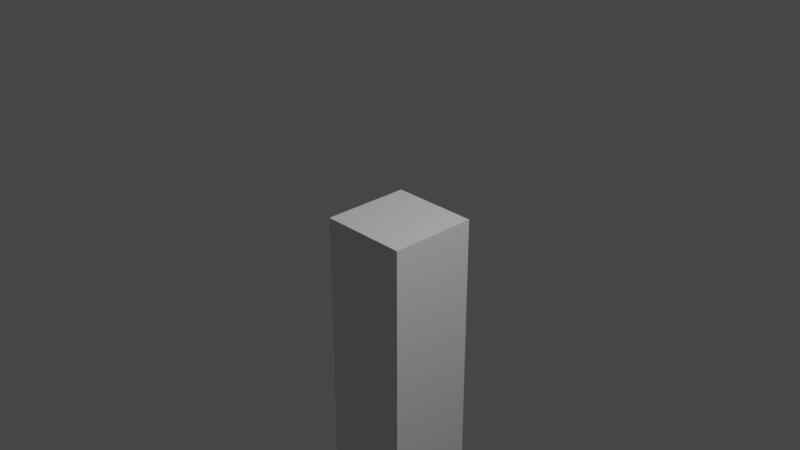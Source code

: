 # Source: Floor.blend  (saved by Blender 3.5.10; exported with 4.5.12 LTS)
import bpy
from mathutils import Matrix  # noqa: F401  (used for matrix-valued properties, if any)

bpy.ops.wm.read_factory_settings(use_empty=True)
scene = bpy.context.scene
scene.name = 'Scene'

# ---- collections
col_collection = bpy.data.collections.new('Collection'); scene.collection.children.link(col_collection)

# ---- materials (node trees are filled in below, after node groups)
mat_material = bpy.data.materials.new('Material')
mat_material.alpha_threshold = 0.0
mat_material.use_transparent_shadow = False
mat_material.roughness = 0.5
mat_material.line_color = (0.0, 0.0, 0.0, 1.0)

# ---- material node trees
mat_material.use_nodes = True; mat_material.node_tree.nodes.clear()
_N = mat_material.node_tree.nodes; _L = mat_material.node_tree.links
n0 = _N.new('ShaderNodeOutputMaterial'); n0.name = 'Material Output'; n0.location = (300, 300)
n1 = _N.new('ShaderNodeBsdfPrincipled'); n1.name = 'Principled BSDF'; n1.location = (10, 300)
n1.distribution = 'GGX'
n1.subsurface_method = 'RANDOM_WALK_SKIN'
n1.inputs[3].default_value = 1.45
n1.inputs[27].default_value = (0.0, 0.0, 0.0, 1.0)
n1.inputs[28].default_value = 1.0
_L.new(n1.outputs[0], n0.inputs[0])
n0.is_active_output = True

# ---- world
world_world = bpy.data.worlds.new('World'); scene.world = world_world
world_world.use_nodes = True; world_world.node_tree.nodes.clear()
_N = world_world.node_tree.nodes; _L = world_world.node_tree.links
n0 = _N.new('ShaderNodeOutputWorld'); n0.name = 'World Output'; n0.location = (300, 300)
n1 = _N.new('ShaderNodeBackground'); n1.name = 'Background'; n1.location = (10, 300)
n1.inputs[0].default_value = (0.05088, 0.05088, 0.05088, 1.0)
_L.new(n1.outputs[0], n0.inputs[0])
n0.is_active_output = True
world_world.color = (0.05088, 0.05088, 0.05088)
world_world.use_sun_shadow = False
world_world.sun_shadow_jitter_overblur = 0.0

# ---- cameras
cam_camera = bpy.data.cameras.new('Camera')
cam_camera.clip_end = 100.0
cam_camera.ortho_scale = 7.314

# ---- lights
light_light = bpy.data.lights.new('Light', 'POINT')
light_light.transmission_factor = 0.0
light_light.energy = 1000.0
light_light.shadow_soft_size = 0.1
light_light.shadow_maximum_resolution = 0.006
light_light.use_absolute_resolution = True

# ---- meshes
me_cube = bpy.data.meshes.new('Cube')
me_cube.from_pydata([(1.0, 1.0, 1.0), (1.0, -1.0, 1.0), (-1.0, 1.0, 1.0), (-1.0, -1.0, 1.0), (-1.0, 1.0, -5.0), (-1.0, -1.0, -5.0), (1.0, 1.0, -5.0), (1.0, -1.0, -5.0)], [], [(0, 2, 3, 1), (1, 7, 6, 0), (0, 6, 4, 2), (3, 5, 7, 1), (4, 6, 7, 5), (2, 4, 5, 3)])
_uv = me_cube.uv_layers.new(name='UVMap')
_uv.uv.foreach_set('vector', [0.625, 0.5, 0.875, 0.5, 0.875, 0.75, 0.625, 0.75, 0.625, 0.75, 0.375, 0.75, 0.375, 0.5, 0.625, 0.5, 0.625, 0.5, 0.375, 0.5, 0.375, 0.25, 0.625, 0.25, 0.625, 1.0, 0.375, 1.0, 0.375, 0.75, 0.625, 0.75, 0.125, 0.5, 0.375, 0.5, 0.375, 0.75, 0.125, 0.75, 0.625, 0.25, 0.375, 0.25, 0.375, 0.0, 0.625, 0.0])
me_cube.materials.append(mat_material)
me_cube.use_mirror_vertex_groups = False
me_cube.update()

# ---- objects
ob_cube = bpy.data.objects.new('Cube', me_cube)
ob_light = bpy.data.objects.new('Light', light_light)
ob_camera = bpy.data.objects.new('Camera', cam_camera)

# ---- transforms, parenting, visibility, modifiers, constraints
ob_cube.location = (0.0, 0.0, -0.5)
ob_cube.scale = (0.5, 0.5, 0.5)
ob_cube.lock_rotations_4d = False
ob_cube.empty_display_type = 'ARROWS'
ob_cube.lineart.crease_threshold = 0.0
ob_light.location = (4.076, 1.005, 5.904)
ob_light.rotation_euler = (0.6503, 0.05522, 1.866)
ob_light.lock_rotations_4d = False
ob_light.empty_display_type = 'ARROWS'
ob_light.color = (0.0, 0.0, 0.0, 0.0)
ob_light.lineart.crease_threshold = 0.0
ob_camera.location = (7.359, -6.926, 4.958)
ob_camera.rotation_euler = (1.109, 0.0, 0.8149)
ob_camera.lock_rotations_4d = False
ob_camera.empty_display_type = 'ARROWS'
ob_camera.color = (0.0, 0.0, 0.0, 0.0)
ob_camera.display_type = 'WIRE'
ob_camera.lineart.crease_threshold = 0.0

# ---- collection membership
col_collection.objects.link(ob_cube)
col_collection.objects.link(ob_light)
col_collection.objects.link(ob_camera)

# ---- scene / render settings (as saved in the file)
scene.camera = ob_camera
scene.frame_start = 1; scene.frame_end = 250; scene.frame_set(1)
scene.render.engine = 'BLENDER_EEVEE_NEXT'
scene.cycles.sampling_pattern = 'TABULATED_SOBOL'
scene.view_settings.view_transform = 'Filmic'
bpy.context.view_layer.update()

